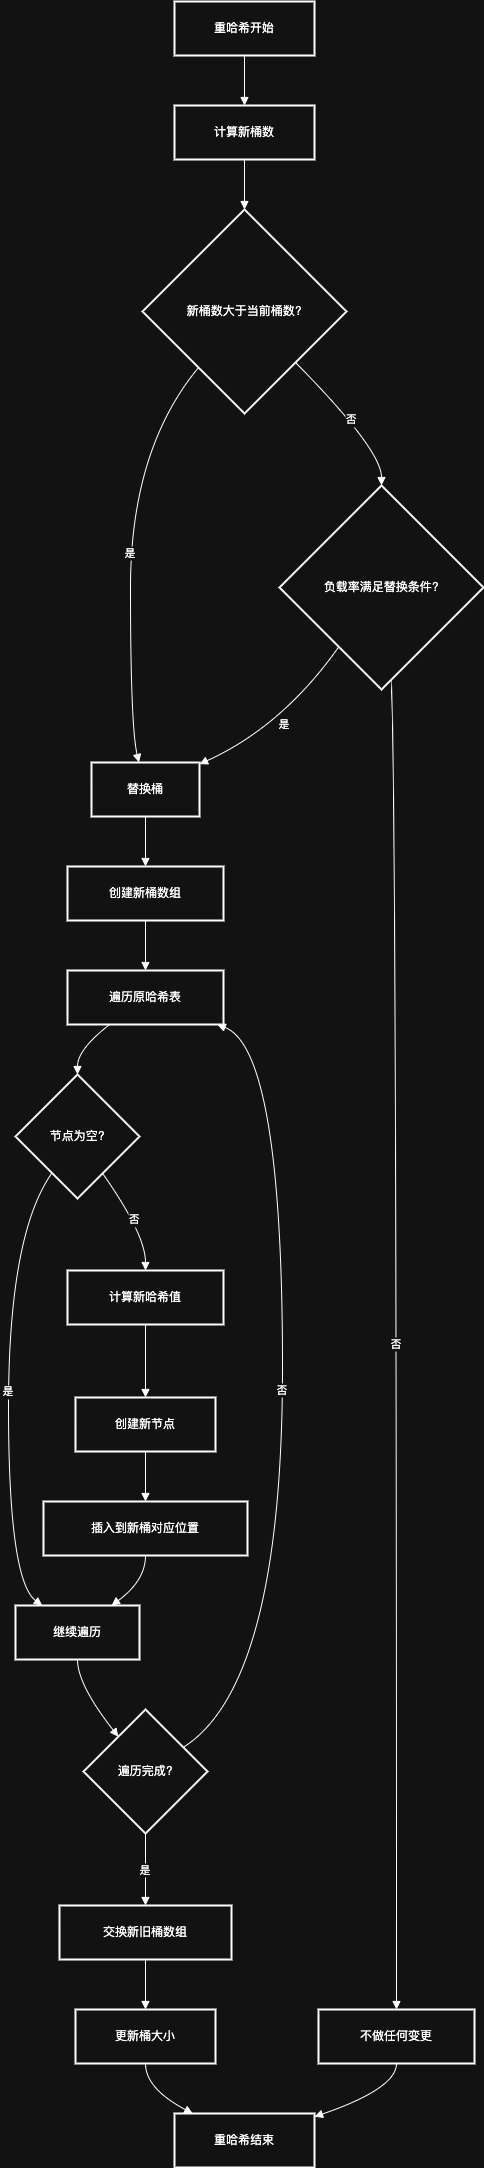

The diagram above was exported from draw.io. Its source (the exported page's mxGraphModel, read from the mxfile embedded in the PNG):
<mxGraphModel dx="1892" dy="1172" grid="1" gridSize="10" guides="1" tooltips="1" connect="1" arrows="1" fold="1" page="1" pageScale="1" pageWidth="827" pageHeight="1169" math="0" shadow="0">
  <root>
    <mxCell id="0" />
    <mxCell id="1" parent="0" />
    <mxCell id="orSn82zoypptq_LXvKSR-1776" value="重哈希开始" style="whiteSpace=wrap;strokeWidth=2;" vertex="1" parent="1">
      <mxGeometry x="186" y="20" width="140" height="54" as="geometry" />
    </mxCell>
    <mxCell id="orSn82zoypptq_LXvKSR-1777" value="计算新桶数" style="whiteSpace=wrap;strokeWidth=2;" vertex="1" parent="1">
      <mxGeometry x="186" y="124" width="140" height="54" as="geometry" />
    </mxCell>
    <mxCell id="orSn82zoypptq_LXvKSR-1778" value="新桶数大于当前桶数?" style="rhombus;strokeWidth=2;whiteSpace=wrap;" vertex="1" parent="1">
      <mxGeometry x="154" y="228" width="204" height="204" as="geometry" />
    </mxCell>
    <mxCell id="orSn82zoypptq_LXvKSR-1779" value="替换桶" style="whiteSpace=wrap;strokeWidth=2;" vertex="1" parent="1">
      <mxGeometry x="103" y="781" width="108" height="54" as="geometry" />
    </mxCell>
    <mxCell id="orSn82zoypptq_LXvKSR-1780" value="负载率满足替换条件?" style="rhombus;strokeWidth=2;whiteSpace=wrap;" vertex="1" parent="1">
      <mxGeometry x="291" y="504" width="204" height="204" as="geometry" />
    </mxCell>
    <mxCell id="orSn82zoypptq_LXvKSR-1781" value="不做任何变更" style="whiteSpace=wrap;strokeWidth=2;" vertex="1" parent="1">
      <mxGeometry x="330" y="2028" width="156" height="54" as="geometry" />
    </mxCell>
    <mxCell id="orSn82zoypptq_LXvKSR-1782" value="创建新桶数组" style="whiteSpace=wrap;strokeWidth=2;" vertex="1" parent="1">
      <mxGeometry x="79" y="885" width="156" height="54" as="geometry" />
    </mxCell>
    <mxCell id="orSn82zoypptq_LXvKSR-1783" value="遍历原哈希表" style="whiteSpace=wrap;strokeWidth=2;" vertex="1" parent="1">
      <mxGeometry x="79" y="989" width="156" height="54" as="geometry" />
    </mxCell>
    <mxCell id="orSn82zoypptq_LXvKSR-1784" value="节点为空?" style="rhombus;strokeWidth=2;whiteSpace=wrap;" vertex="1" parent="1">
      <mxGeometry x="27" y="1093" width="124" height="124" as="geometry" />
    </mxCell>
    <mxCell id="orSn82zoypptq_LXvKSR-1785" value="继续遍历" style="whiteSpace=wrap;strokeWidth=2;" vertex="1" parent="1">
      <mxGeometry x="27" y="1624" width="124" height="54" as="geometry" />
    </mxCell>
    <mxCell id="orSn82zoypptq_LXvKSR-1786" value="计算新哈希值" style="whiteSpace=wrap;strokeWidth=2;" vertex="1" parent="1">
      <mxGeometry x="79" y="1289" width="156" height="54" as="geometry" />
    </mxCell>
    <mxCell id="orSn82zoypptq_LXvKSR-1787" value="创建新节点" style="whiteSpace=wrap;strokeWidth=2;" vertex="1" parent="1">
      <mxGeometry x="87" y="1416" width="140" height="54" as="geometry" />
    </mxCell>
    <mxCell id="orSn82zoypptq_LXvKSR-1788" value="插入到新桶对应位置" style="whiteSpace=wrap;strokeWidth=2;" vertex="1" parent="1">
      <mxGeometry x="55" y="1520" width="204" height="54" as="geometry" />
    </mxCell>
    <mxCell id="orSn82zoypptq_LXvKSR-1789" value="遍历完成?" style="rhombus;strokeWidth=2;whiteSpace=wrap;" vertex="1" parent="1">
      <mxGeometry x="95" y="1728" width="124" height="124" as="geometry" />
    </mxCell>
    <mxCell id="orSn82zoypptq_LXvKSR-1790" value="交换新旧桶数组" style="whiteSpace=wrap;strokeWidth=2;" vertex="1" parent="1">
      <mxGeometry x="71" y="1924" width="172" height="54" as="geometry" />
    </mxCell>
    <mxCell id="orSn82zoypptq_LXvKSR-1791" value="更新桶大小" style="whiteSpace=wrap;strokeWidth=2;" vertex="1" parent="1">
      <mxGeometry x="87" y="2028" width="140" height="54" as="geometry" />
    </mxCell>
    <mxCell id="orSn82zoypptq_LXvKSR-1792" value="重哈希结束" style="whiteSpace=wrap;strokeWidth=2;" vertex="1" parent="1">
      <mxGeometry x="186" y="2132" width="140" height="54" as="geometry" />
    </mxCell>
    <mxCell id="orSn82zoypptq_LXvKSR-1793" value="" style="curved=1;startArrow=none;endArrow=block;exitX=0.5;exitY=1;entryX=0.5;entryY=0;rounded=0;" edge="1" parent="1" source="orSn82zoypptq_LXvKSR-1776" target="orSn82zoypptq_LXvKSR-1777">
      <mxGeometry relative="1" as="geometry">
        <Array as="points" />
      </mxGeometry>
    </mxCell>
    <mxCell id="orSn82zoypptq_LXvKSR-1794" value="" style="curved=1;startArrow=none;endArrow=block;exitX=0.5;exitY=1;entryX=0.5;entryY=0;rounded=0;" edge="1" parent="1" source="orSn82zoypptq_LXvKSR-1777" target="orSn82zoypptq_LXvKSR-1778">
      <mxGeometry relative="1" as="geometry">
        <Array as="points" />
      </mxGeometry>
    </mxCell>
    <mxCell id="orSn82zoypptq_LXvKSR-1795" value="是" style="curved=1;startArrow=none;endArrow=block;exitX=0.09;exitY=1;entryX=0.44;entryY=0;rounded=0;" edge="1" parent="1" source="orSn82zoypptq_LXvKSR-1778" target="orSn82zoypptq_LXvKSR-1779">
      <mxGeometry relative="1" as="geometry">
        <Array as="points">
          <mxPoint x="142" y="468" />
          <mxPoint x="142" y="745" />
        </Array>
      </mxGeometry>
    </mxCell>
    <mxCell id="orSn82zoypptq_LXvKSR-1796" value="否" style="curved=1;startArrow=none;endArrow=block;exitX=1;exitY=1;entryX=0.5;entryY=0;rounded=0;" edge="1" parent="1" source="orSn82zoypptq_LXvKSR-1778" target="orSn82zoypptq_LXvKSR-1780">
      <mxGeometry relative="1" as="geometry">
        <Array as="points">
          <mxPoint x="393" y="468" />
        </Array>
      </mxGeometry>
    </mxCell>
    <mxCell id="orSn82zoypptq_LXvKSR-1797" value="是" style="curved=1;startArrow=none;endArrow=block;exitX=0.14;exitY=1;entryX=1;entryY=0.03;rounded=0;" edge="1" parent="1" source="orSn82zoypptq_LXvKSR-1780" target="orSn82zoypptq_LXvKSR-1779">
      <mxGeometry relative="1" as="geometry">
        <Array as="points">
          <mxPoint x="294" y="745" />
        </Array>
      </mxGeometry>
    </mxCell>
    <mxCell id="orSn82zoypptq_LXvKSR-1798" value="否" style="curved=1;startArrow=none;endArrow=block;exitX=0.55;exitY=1;entryX=0.5;entryY=0;rounded=0;" edge="1" parent="1" source="orSn82zoypptq_LXvKSR-1780" target="orSn82zoypptq_LXvKSR-1781">
      <mxGeometry relative="1" as="geometry">
        <Array as="points">
          <mxPoint x="408" y="745" />
        </Array>
      </mxGeometry>
    </mxCell>
    <mxCell id="orSn82zoypptq_LXvKSR-1799" value="" style="curved=1;startArrow=none;endArrow=block;exitX=0.5;exitY=1;entryX=0.5;entryY=0;rounded=0;" edge="1" parent="1" source="orSn82zoypptq_LXvKSR-1779" target="orSn82zoypptq_LXvKSR-1782">
      <mxGeometry relative="1" as="geometry">
        <Array as="points" />
      </mxGeometry>
    </mxCell>
    <mxCell id="orSn82zoypptq_LXvKSR-1800" value="" style="curved=1;startArrow=none;endArrow=block;exitX=0.5;exitY=1;entryX=0.5;entryY=0;rounded=0;" edge="1" parent="1" source="orSn82zoypptq_LXvKSR-1782" target="orSn82zoypptq_LXvKSR-1783">
      <mxGeometry relative="1" as="geometry">
        <Array as="points" />
      </mxGeometry>
    </mxCell>
    <mxCell id="orSn82zoypptq_LXvKSR-1801" value="" style="curved=1;startArrow=none;endArrow=block;exitX=0.27;exitY=1;entryX=0.5;entryY=0;rounded=0;" edge="1" parent="1" source="orSn82zoypptq_LXvKSR-1783" target="orSn82zoypptq_LXvKSR-1784">
      <mxGeometry relative="1" as="geometry">
        <Array as="points">
          <mxPoint x="89" y="1068" />
        </Array>
      </mxGeometry>
    </mxCell>
    <mxCell id="orSn82zoypptq_LXvKSR-1802" value="是" style="curved=1;startArrow=none;endArrow=block;exitX=0.15;exitY=1;entryX=0.21;entryY=-0.01;rounded=0;" edge="1" parent="1" source="orSn82zoypptq_LXvKSR-1784" target="orSn82zoypptq_LXvKSR-1785">
      <mxGeometry relative="1" as="geometry">
        <Array as="points">
          <mxPoint x="20" y="1253" />
          <mxPoint x="20" y="1599" />
        </Array>
      </mxGeometry>
    </mxCell>
    <mxCell id="orSn82zoypptq_LXvKSR-1803" value="否" style="curved=1;startArrow=none;endArrow=block;exitX=0.84;exitY=1;entryX=0.5;entryY=0;rounded=0;" edge="1" parent="1" source="orSn82zoypptq_LXvKSR-1784" target="orSn82zoypptq_LXvKSR-1786">
      <mxGeometry relative="1" as="geometry">
        <Array as="points">
          <mxPoint x="157" y="1253" />
        </Array>
      </mxGeometry>
    </mxCell>
    <mxCell id="orSn82zoypptq_LXvKSR-1804" value="" style="curved=1;startArrow=none;endArrow=block;exitX=0.5;exitY=1;entryX=0.5;entryY=-0.01;rounded=0;" edge="1" parent="1" source="orSn82zoypptq_LXvKSR-1786" target="orSn82zoypptq_LXvKSR-1787">
      <mxGeometry relative="1" as="geometry">
        <Array as="points" />
      </mxGeometry>
    </mxCell>
    <mxCell id="orSn82zoypptq_LXvKSR-1805" value="" style="curved=1;startArrow=none;endArrow=block;exitX=0.5;exitY=0.99;entryX=0.5;entryY=-0.01;rounded=0;" edge="1" parent="1" source="orSn82zoypptq_LXvKSR-1787" target="orSn82zoypptq_LXvKSR-1788">
      <mxGeometry relative="1" as="geometry">
        <Array as="points" />
      </mxGeometry>
    </mxCell>
    <mxCell id="orSn82zoypptq_LXvKSR-1806" value="" style="curved=1;startArrow=none;endArrow=block;exitX=0.5;exitY=0.99;entryX=0.78;entryY=-0.01;rounded=0;" edge="1" parent="1" source="orSn82zoypptq_LXvKSR-1788" target="orSn82zoypptq_LXvKSR-1785">
      <mxGeometry relative="1" as="geometry">
        <Array as="points">
          <mxPoint x="157" y="1599" />
        </Array>
      </mxGeometry>
    </mxCell>
    <mxCell id="orSn82zoypptq_LXvKSR-1807" value="" style="curved=1;startArrow=none;endArrow=block;exitX=0.5;exitY=0.99;entryX=0.11;entryY=0;rounded=0;" edge="1" parent="1" source="orSn82zoypptq_LXvKSR-1785" target="orSn82zoypptq_LXvKSR-1789">
      <mxGeometry relative="1" as="geometry">
        <Array as="points">
          <mxPoint x="89" y="1703" />
        </Array>
      </mxGeometry>
    </mxCell>
    <mxCell id="orSn82zoypptq_LXvKSR-1808" value="否" style="curved=1;startArrow=none;endArrow=block;exitX=1;exitY=0.18;entryX=0.96;entryY=1;rounded=0;" edge="1" parent="1" source="orSn82zoypptq_LXvKSR-1789" target="orSn82zoypptq_LXvKSR-1783">
      <mxGeometry relative="1" as="geometry">
        <Array as="points">
          <mxPoint x="294" y="1703" />
          <mxPoint x="294" y="1068" />
        </Array>
      </mxGeometry>
    </mxCell>
    <mxCell id="orSn82zoypptq_LXvKSR-1809" value="是" style="curved=1;startArrow=none;endArrow=block;exitX=0.5;exitY=1;entryX=0.5;entryY=0;rounded=0;" edge="1" parent="1" source="orSn82zoypptq_LXvKSR-1789" target="orSn82zoypptq_LXvKSR-1790">
      <mxGeometry relative="1" as="geometry">
        <Array as="points" />
      </mxGeometry>
    </mxCell>
    <mxCell id="orSn82zoypptq_LXvKSR-1810" value="" style="curved=1;startArrow=none;endArrow=block;exitX=0.5;exitY=1;entryX=0.5;entryY=0;rounded=0;" edge="1" parent="1" source="orSn82zoypptq_LXvKSR-1790" target="orSn82zoypptq_LXvKSR-1791">
      <mxGeometry relative="1" as="geometry">
        <Array as="points" />
      </mxGeometry>
    </mxCell>
    <mxCell id="orSn82zoypptq_LXvKSR-1811" value="" style="curved=1;startArrow=none;endArrow=block;exitX=0.5;exitY=1;entryX=1;entryY=0.06;rounded=0;" edge="1" parent="1" source="orSn82zoypptq_LXvKSR-1781" target="orSn82zoypptq_LXvKSR-1792">
      <mxGeometry relative="1" as="geometry">
        <Array as="points">
          <mxPoint x="408" y="2107" />
        </Array>
      </mxGeometry>
    </mxCell>
    <mxCell id="orSn82zoypptq_LXvKSR-1812" value="" style="curved=1;startArrow=none;endArrow=block;exitX=0.5;exitY=1;entryX=0.13;entryY=0;rounded=0;" edge="1" parent="1" source="orSn82zoypptq_LXvKSR-1791" target="orSn82zoypptq_LXvKSR-1792">
      <mxGeometry relative="1" as="geometry">
        <Array as="points">
          <mxPoint x="157" y="2107" />
        </Array>
      </mxGeometry>
    </mxCell>
  </root>
</mxGraphModel>